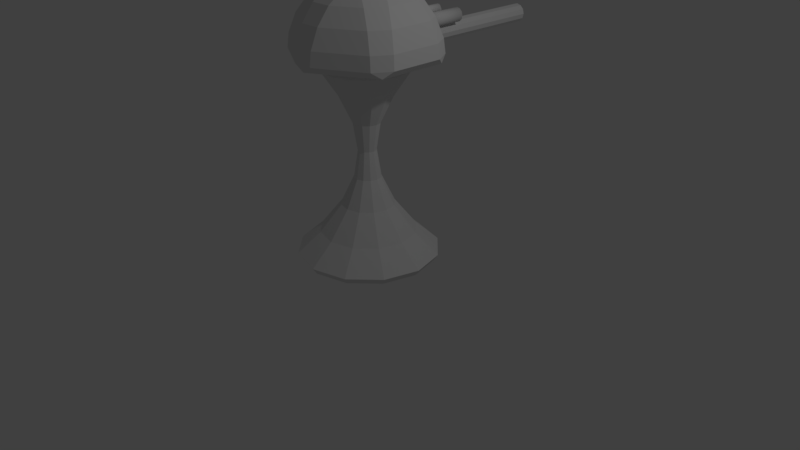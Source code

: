 # Source: All.blend  (saved by Blender 2.79.0; exported with 4.5.12 LTS)
import bpy
from mathutils import Matrix  # noqa: F401  (used for matrix-valued properties, if any)

bpy.ops.wm.read_factory_settings(use_empty=True)
scene = bpy.context.scene
scene.name = 'Scene'

# ---- collections
col_collection_1 = bpy.data.collections.new('Collection 1'); scene.collection.children.link(col_collection_1)

# ---- world
world_world = bpy.data.worlds.new('World'); scene.world = world_world
world_world.color = (0.05088, 0.05088, 0.05088)
world_world.use_sun_shadow = False
world_world.sun_shadow_jitter_overblur = 0.0
world_world.cycles.sampling_method = 'MANUAL'

# ---- cameras
cam_camera = bpy.data.cameras.new('Camera')
cam_camera.clip_end = 100.0
cam_camera.lens = 35.0
cam_camera.sensor_width = 32.0
cam_camera.sensor_height = 18.0
cam_camera.ortho_scale = 7.314
cam_camera.dof.focus_distance = 0.0
cam_camera.dof.aperture_fstop = 128.0

# ---- lights
light_lamp = bpy.data.lights.new('Lamp', 'POINT')
light_lamp.transmission_factor = 0.0
light_lamp.cutoff_distance = 30.0
light_lamp.energy = 100.0
light_lamp.shadow_buffer_clip_start = 1.001
light_lamp.shadow_soft_size = 0.1
light_lamp.shadow_maximum_resolution = 0.006
light_lamp.use_absolute_resolution = True

# ---- meshes
me_cylinder_005 = bpy.data.meshes.new('Cylinder.005')
me_cylinder_005.from_pydata([(0.0, 5.2e-08, 0.1897), (0.0, 0.0, 1.0), (0.0, 0.12, 0.1897), (0.0, 0.12, 1.0), (0.06, 0.1039, 0.1897), (0.06, 0.1039, 1.0), (0.1039, 0.06, 0.1897), (0.1039, 0.06, 1.0), (0.12, 4.676e-08, 0.1897), (0.12, -5.245e-09, 1.0), (0.1039, -0.06, 0.1897), (0.1039, -0.06, 1.0), (0.06, -0.1039, 0.1897), (0.06, -0.1039, 1.0), (1.812e-08, -0.12, 0.1897), (1.812e-08, -0.12, 1.0), (-0.06, -0.1039, 0.1897), (-0.06, -0.1039, 1.0), (-0.1039, -0.06, 0.1897), (-0.1039, -0.06, 1.0), (-0.12, -3.786e-09, 0.1897), (-0.12, -5.579e-08, 1.0), (-0.1039, 0.06, 0.1897), (-0.1039, 0.06, 1.0), (-0.06, 0.1039, 0.1897), (-0.06, 0.1039, 1.0)], [], [(0, 2, 4), (1, 5, 3), (2, 3, 5, 4), (0, 4, 6), (1, 7, 5), (4, 5, 7, 6), (0, 6, 8), (1, 9, 7), (6, 7, 9, 8), (0, 8, 10), (1, 11, 9), (8, 9, 11, 10), (0, 10, 12), (1, 13, 11), (10, 11, 13, 12), (0, 12, 14), (1, 15, 13), (12, 13, 15, 14), (0, 14, 16), (1, 17, 15), (14, 15, 17, 16), (0, 16, 18), (1, 19, 17), (16, 17, 19, 18), (0, 18, 20), (1, 21, 19), (18, 19, 21, 20), (0, 20, 22), (1, 23, 21), (20, 21, 23, 22), (0, 22, 24), (1, 25, 23), (22, 23, 25, 24), (0, 24, 2), (1, 3, 25), (24, 25, 3, 2)])
me_cylinder_005.polygons.foreach_set('use_smooth', [True] * 36)
me_cylinder_005.use_remesh_preserve_volume = False
me_cylinder_005.use_remesh_preserve_attributes = False
me_cylinder_005.use_mirror_vertex_groups = False
me_cylinder_005.update()
me_cylinder_004 = bpy.data.meshes.new('Cylinder.004')
me_cylinder_004.from_pydata([(0.0, 5.2e-08, 0.1897), (0.0, 0.0, 1.0), (0.0, 0.12, 0.1897), (0.0, 0.12, 1.0), (0.06, 0.1039, 0.1897), (0.06, 0.1039, 1.0), (0.1039, 0.06, 0.1897), (0.1039, 0.06, 1.0), (0.12, 4.676e-08, 0.1897), (0.12, -5.245e-09, 1.0), (0.1039, -0.06, 0.1897), (0.1039, -0.06, 1.0), (0.06, -0.1039, 0.1897), (0.06, -0.1039, 1.0), (1.812e-08, -0.12, 0.1897), (1.812e-08, -0.12, 1.0), (-0.06, -0.1039, 0.1897), (-0.06, -0.1039, 1.0), (-0.1039, -0.06, 0.1897), (-0.1039, -0.06, 1.0), (-0.12, -3.786e-09, 0.1897), (-0.12, -5.579e-08, 1.0), (-0.1039, 0.06, 0.1897), (-0.1039, 0.06, 1.0), (-0.06, 0.1039, 0.1897), (-0.06, 0.1039, 1.0)], [], [(0, 2, 4), (1, 5, 3), (2, 3, 5, 4), (0, 4, 6), (1, 7, 5), (4, 5, 7, 6), (0, 6, 8), (1, 9, 7), (6, 7, 9, 8), (0, 8, 10), (1, 11, 9), (8, 9, 11, 10), (0, 10, 12), (1, 13, 11), (10, 11, 13, 12), (0, 12, 14), (1, 15, 13), (12, 13, 15, 14), (0, 14, 16), (1, 17, 15), (14, 15, 17, 16), (0, 16, 18), (1, 19, 17), (16, 17, 19, 18), (0, 18, 20), (1, 21, 19), (18, 19, 21, 20), (0, 20, 22), (1, 23, 21), (20, 21, 23, 22), (0, 22, 24), (1, 25, 23), (22, 23, 25, 24), (0, 24, 2), (1, 3, 25), (24, 25, 3, 2)])
me_cylinder_004.polygons.foreach_set('use_smooth', [True] * 36)
me_cylinder_004.use_remesh_preserve_volume = False
me_cylinder_004.use_remesh_preserve_attributes = False
me_cylinder_004.use_mirror_vertex_groups = False
me_cylinder_004.update()
me_cylinder_003 = bpy.data.meshes.new('Cylinder.003')
me_cylinder_003.from_pydata([(0.0, 5.2e-08, 0.1897), (0.0, 0.0, 1.0), (0.0, 0.12, 0.1897), (0.0, 0.12, 1.0), (0.06, 0.1039, 0.1897), (0.06, 0.1039, 1.0), (0.1039, 0.06, 0.1897), (0.1039, 0.06, 1.0), (0.12, 4.676e-08, 0.1897), (0.12, -5.245e-09, 1.0), (0.1039, -0.06, 0.1897), (0.1039, -0.06, 1.0), (0.06, -0.1039, 0.1897), (0.06, -0.1039, 1.0), (1.812e-08, -0.12, 0.1897), (1.812e-08, -0.12, 1.0), (-0.06, -0.1039, 0.1897), (-0.06, -0.1039, 1.0), (-0.1039, -0.06, 0.1897), (-0.1039, -0.06, 1.0), (-0.12, -3.786e-09, 0.1897), (-0.12, -5.579e-08, 1.0), (-0.1039, 0.06, 0.1897), (-0.1039, 0.06, 1.0), (-0.06, 0.1039, 0.1897), (-0.06, 0.1039, 1.0)], [], [(0, 2, 4), (1, 5, 3), (2, 3, 5, 4), (0, 4, 6), (1, 7, 5), (4, 5, 7, 6), (0, 6, 8), (1, 9, 7), (6, 7, 9, 8), (0, 8, 10), (1, 11, 9), (8, 9, 11, 10), (0, 10, 12), (1, 13, 11), (10, 11, 13, 12), (0, 12, 14), (1, 15, 13), (12, 13, 15, 14), (0, 14, 16), (1, 17, 15), (14, 15, 17, 16), (0, 16, 18), (1, 19, 17), (16, 17, 19, 18), (0, 18, 20), (1, 21, 19), (18, 19, 21, 20), (0, 20, 22), (1, 23, 21), (20, 21, 23, 22), (0, 22, 24), (1, 25, 23), (22, 23, 25, 24), (0, 24, 2), (1, 3, 25), (24, 25, 3, 2)])
me_cylinder_003.polygons.foreach_set('use_smooth', [True] * 36)
me_cylinder_003.use_remesh_preserve_volume = False
me_cylinder_003.use_remesh_preserve_attributes = False
me_cylinder_003.use_mirror_vertex_groups = False
me_cylinder_003.update()
me_cylinder_002 = bpy.data.meshes.new('Cylinder.002')
me_cylinder_002.from_pydata([(0.0, 0.0, 1.0), (0.0, 0.12, -1.157), (0.0, 0.12, 1.0), (0.06, 0.1039, -1.157), (0.06, 0.1039, 1.0), (0.1039, 0.06, -1.157), (0.1039, 0.06, 1.0), (0.12, -1.209e-08, -1.157), (0.12, -5.245e-09, 1.0), (0.1039, -0.06, -1.157), (0.1039, -0.06, 1.0), (0.06, -0.1039, -1.157), (0.06, -0.1039, 1.0), (1.812e-08, -0.12, -1.157), (1.812e-08, -0.12, 1.0), (-0.06, -0.1039, -1.157), (-0.06, -0.1039, 1.0), (-0.1039, -0.06, -1.157), (-0.1039, -0.06, 1.0), (-0.12, -6.264e-08, -1.157), (-0.12, -5.579e-08, 1.0), (-0.1039, 0.06, -1.157), (-0.1039, 0.06, 1.0), (-0.06, 0.1039, -1.157), (-0.06, 0.1039, 1.0), (0.02174, 0.03765, -0.5735), (-3.655e-10, 6.024e-09, -0.5735), (-3.655e-10, 0.04348, -0.5735), (0.03765, 0.02174, -0.5735), (0.04348, 4.123e-09, -0.5735), (0.03765, -0.02174, -0.5735), (0.02174, -0.03765, -0.5735), (6.199e-09, -0.04348, -0.5735), (-0.02174, -0.03765, -0.5735), (-0.03765, -0.02174, -0.5735), (-0.04348, -1.419e-08, -0.5735), (-0.03765, 0.02174, -0.5735), (-0.02174, 0.03765, -0.5735)], [], [(15, 17, 34, 33), (0, 4, 2), (1, 2, 4, 3), (19, 21, 36, 35), (0, 6, 4), (3, 4, 6, 5), (5, 7, 29, 28), (0, 8, 6), (5, 6, 8, 7), (9, 11, 31, 30), (0, 10, 8), (7, 8, 10, 9), (23, 1, 27, 37), (0, 12, 10), (9, 10, 12, 11), (13, 15, 33, 32), (0, 14, 12), (11, 12, 14, 13), (17, 19, 35, 34), (0, 16, 14), (13, 14, 16, 15), (21, 23, 37, 36), (0, 18, 16), (15, 16, 18, 17), (3, 5, 28, 25), (0, 20, 18), (17, 18, 20, 19), (7, 9, 30, 29), (0, 22, 20), (19, 20, 22, 21), (1, 3, 25, 27), (0, 24, 22), (21, 22, 24, 23), (11, 13, 32, 31), (0, 2, 24), (23, 24, 2, 1), (26, 27, 25), (26, 25, 28), (26, 28, 29), (26, 29, 30), (26, 30, 31), (26, 31, 32), (26, 32, 33), (26, 33, 34), (26, 34, 35), (26, 35, 36), (26, 36, 37), (26, 37, 27)])
me_cylinder_002.use_remesh_preserve_volume = False
me_cylinder_002.use_remesh_preserve_attributes = False
me_cylinder_002.use_mirror_vertex_groups = False
me_cylinder_002.update()
me_sphere = bpy.data.meshes.new('Sphere')
me_sphere.from_pydata([(0.0, 0.2588, 0.7893), (0.0, 0.7071, 0.5305), (0.0, 0.866, 0.3234), (0.0, 0.9659, 0.08222), (0.0, 1.0, -0.1766), (-1.72e-08, 0.1296, -0.1719), (0.2241, 0.1294, 0.7893), (0.433, 0.25, 0.6894), (0.6124, 0.3536, 0.5305), (0.75, 0.433, 0.3234), (0.8365, 0.483, 0.08222), (0.866, 0.5, -0.1766), (0.1123, 0.06482, -0.1719), (0.2241, -0.1294, 0.7893), (0.433, -0.25, 0.6894), (0.6124, -0.3536, 0.5305), (0.75, -0.433, 0.3234), (0.8365, -0.483, 0.08222), (0.866, -0.5, -0.1766), (0.1123, -0.06482, -0.1719), (-4.667e-08, -0.2588, 0.7893), (-9.882e-08, -0.5, 0.6894), (-9.882e-08, -0.7071, 0.5305), (-1.584e-07, -0.866, 0.3234), (-9.882e-08, -0.9659, 0.08222), (-1.286e-07, -1.0, -0.1766), (-3.446e-08, -0.1296, -0.1719), (-0.2241, -0.1294, 0.7893), (-0.433, -0.25, 0.6894), (-0.6124, -0.3536, 0.5305), (-0.75, -0.433, 0.3234), (-0.8365, -0.483, 0.08222), (-0.866, -0.5, -0.1766), (-0.1123, -0.06482, -0.1719), (-0.2241, 0.1294, 0.7893), (-0.433, 0.25, 0.6894), (-0.6124, 0.3536, 0.5305), (-0.75, 0.433, 0.3234), (-0.8365, 0.483, 0.08222), (-0.866, 0.5, -0.1766), (-0.1123, 0.06482, -0.1719), (-1.421e-13, -2.842e-14, 0.8234), (1.545e-07, 0.5, 0.6894)], [], [(1, 42, 7, 8), (5, 4, 11, 12), (2, 1, 8, 9), (0, 41, 6), (3, 2, 9, 10), (42, 0, 6, 7), (4, 3, 10, 11), (10, 9, 16, 17), (7, 6, 13, 14), (11, 10, 17, 18), (8, 7, 14, 15), (12, 11, 18, 19), (9, 8, 15, 16), (6, 41, 13), (19, 18, 25, 26), (16, 15, 22, 23), (13, 41, 20), (17, 16, 23, 24), (14, 13, 20, 21), (18, 17, 24, 25), (15, 14, 21, 22), (25, 24, 31, 32), (22, 21, 28, 29), (26, 25, 32, 33), (23, 22, 29, 30), (20, 41, 27), (24, 23, 30, 31), (21, 20, 27, 28), (27, 41, 34), (31, 30, 37, 38), (28, 27, 34, 35), (32, 31, 38, 39), (29, 28, 35, 36), (33, 32, 39, 40), (30, 29, 36, 37), (40, 39, 4, 5), (37, 36, 1, 2), (34, 41, 0), (38, 37, 2, 3), (35, 34, 0, 42), (39, 38, 3, 4), (36, 35, 42, 1)])
me_sphere.use_remesh_preserve_volume = False
me_sphere.use_remesh_preserve_attributes = False
me_sphere.use_mirror_vertex_groups = False
me_sphere.update()
me_cylinder_001 = bpy.data.meshes.new('Cylinder.001')
me_cylinder_001.from_pydata([(0.0, 0.1176, 0.0), (0.05882, 0.1019, 0.0), (0.1019, 0.05882, 0.0), (0.1176, -5.143e-09, 0.0), (0.1019, -0.05882, 0.0), (0.05882, -0.1019, 0.0), (1.776e-08, -0.1176, 0.0), (-0.05882, -0.1019, 0.0), (-0.1019, -0.05882, 0.0), (-0.1176, -5.47e-08, 0.0), (-0.1019, 0.05882, 0.0), (-0.05882, 0.1019, 0.0), (0.0, 0.3382, 0.9412), (0.1691, 0.2929, 0.9412), (0.2929, 0.1691, 0.9412), (0.3382, -1.478e-08, 0.9412), (0.2929, -0.1691, 0.9412), (0.1691, -0.2929, 0.9412), (5.107e-08, -0.3382, 0.9412), (-0.1691, -0.2929, 0.9412), (-0.2929, -0.1691, 0.9412), (-0.3382, -1.572e-07, 0.9412), (-0.2929, 0.1691, 0.9412), (-0.1691, 0.2929, 0.9412), (0.1691, 0.2929, -0.9412), (0.2929, 0.1691, -0.9412), (0.3382, -1.478e-08, -0.9412), (0.2929, -0.1691, -0.9412), (0.1691, -0.2929, -0.9412), (5.107e-08, -0.3382, -0.9412), (-0.1691, -0.2929, -0.9412), (-0.2929, -0.1691, -0.9412), (-0.3382, -1.572e-07, -0.9412), (-0.2929, 0.1691, -0.9412), (-0.1691, 0.2929, -0.9412), (0.0, 0.3382, -0.9412), (0.275, 0.4763, 1.368), (0.4763, 0.275, 1.368), (0.55, -2.404e-08, 1.368), (0.4763, -0.275, 1.368), (0.275, -0.4763, 1.368), (8.305e-08, -0.55, 1.368), (-0.275, -0.4763, 1.368), (-0.4763, -0.275, 1.368), (-0.55, -2.557e-07, 1.368), (-0.4763, 0.275, 1.368), (0.0864, 0.1496, 0.4706), (0.1496, 0.0864, 0.4706), (0.1728, -7.553e-09, 0.4706), (0.1496, -0.0864, 0.4706), (0.0864, -0.1496, 0.4706), (2.609e-08, -0.1728, 0.4706), (-0.0864, -0.1496, 0.4706), (-0.1496, -0.0864, 0.4706), (-0.1728, -8.033e-08, 0.4706), (-0.1496, 0.0864, 0.4706), (-0.0864, 0.1496, 0.4706), (0.0, 0.1728, 0.4706), (0.0, 0.1728, -0.4706), (0.0864, 0.1496, -0.4706), (0.1496, 0.0864, -0.4706), (0.1728, -7.553e-09, -0.4706), (0.1496, -0.0864, -0.4706), (0.0864, -0.1496, -0.4706), (2.609e-08, -0.1728, -0.4706), (-0.0864, -0.1496, -0.4706), (-0.1496, -0.0864, -0.4706), (-0.1728, -8.033e-08, -0.4706), (-0.1496, 0.0864, -0.4706), (-0.0864, 0.1496, -0.4706), (0.307, 0.5317, -1.412), (0.5317, 0.307, -1.412), (0.614, -2.684e-08, -1.412), (0.5317, -0.307, -1.412), (0.307, -0.5317, -1.412), (9.271e-08, -0.614, -1.412), (-0.307, -0.5317, -1.412), (-0.5317, -0.307, -1.412), (-0.614, -2.854e-07, -1.412), (-0.5317, 0.307, -1.412), (-0.307, 0.5317, -1.412), (0.0, 0.614, -1.412), (2.98e-08, 0.8514, -1.882), (0.0, 0.9077, -1.77), (2.235e-08, 0.4585, 1.618), (0.0625, 0.5333, 1.529), (-0.0625, 0.5333, 1.529), (0.4257, 0.7373, -1.882), (0.4538, 0.7861, -1.77), (0.2292, 0.3971, 1.618), (0.275, 0.4763, 1.529), (0.7373, 0.4257, -1.882), (0.7861, 0.4538, -1.77), (0.3971, 0.2292, 1.618), (0.4763, 0.275, 1.529), (0.8514, -2.608e-08, -1.882), (0.9077, -3.968e-08, -1.77), (0.4585, -6.519e-08, 1.618), (0.55, -2.404e-08, 1.529), (0.7373, -0.4257, -1.882), (0.7861, -0.4538, -1.77), (0.3971, -0.2292, 1.618), (0.4763, -0.275, 1.529), (0.4257, -0.7373, -1.882), (0.4538, -0.7861, -1.77), (0.2292, -0.3971, 1.618), (0.275, -0.4763, 1.529), (1.155e-07, -0.8514, -1.882), (1.371e-07, -0.9077, -1.77), (1.173e-07, -0.4585, 1.618), (8.305e-08, -0.55, 1.529), (-0.4257, -0.7373, -1.882), (-0.4538, -0.7861, -1.77), (-0.2292, -0.3971, 1.618), (-0.275, -0.4763, 1.529), (-0.7373, -0.4257, -1.882), (-0.7861, -0.4538, -1.77), (-0.3971, -0.2292, 1.618), (-0.4763, -0.275, 1.529), (-0.8514, -4.433e-07, -1.882), (-0.9077, -4.22e-07, -1.77), (-0.4585, -2.775e-07, 1.618), (-0.55, -2.557e-07, 1.529), (-0.7373, 0.4257, -1.882), (-0.7861, 0.4538, -1.77), (-0.3971, 0.2292, 1.618), (-0.4763, 0.275, 1.529), (-0.4257, 0.7373, -1.882), (-0.4538, 0.7861, -1.77), (-0.3208, 0.4306, 1.529), (-0.2292, 0.3971, 1.618), (-0.2125, 0.4931, 1.529), (-0.0625, 0.5333, 1.368), (0.0625, 0.5333, 1.368), (0.0, 0.5212, 1.31), (-0.3208, 0.4306, 1.368), (-0.2125, 0.4931, 1.368), (-0.2606, 0.4514, 1.31)], [], [(136, 131, 86, 132), (92, 71, 72, 96), (96, 72, 73, 100), (100, 73, 74, 104), (104, 74, 75, 108), (108, 75, 76, 112), (112, 76, 77, 116), (116, 77, 78, 120), (120, 78, 79, 124), (124, 79, 80, 128), (133, 85, 90, 36), (12, 134, 133, 36, 13), (88, 70, 71, 92), (128, 80, 81, 83), (69, 11, 0, 58), (68, 10, 11, 69), (67, 9, 10, 68), (66, 8, 9, 67), (65, 7, 8, 66), (64, 6, 7, 65), (63, 5, 6, 64), (62, 4, 5, 63), (61, 3, 4, 62), (60, 2, 3, 61), (59, 1, 2, 60), (58, 0, 1, 59), (56, 23, 12, 57), (55, 22, 23, 56), (54, 21, 22, 55), (53, 20, 21, 54), (52, 19, 20, 53), (51, 18, 19, 52), (50, 17, 18, 51), (49, 16, 17, 50), (48, 15, 16, 49), (47, 14, 15, 48), (46, 13, 14, 47), (57, 12, 13, 46), (81, 35, 24, 70), (70, 24, 25, 71), (71, 25, 26, 72), (72, 26, 27, 73), (73, 27, 28, 74), (74, 28, 29, 75), (75, 29, 30, 76), (76, 30, 31, 77), (77, 31, 32, 78), (78, 32, 33, 79), (79, 33, 34, 80), (80, 34, 35, 81), (22, 45, 135, 137, 23), (21, 44, 45, 22), (20, 43, 44, 21), (19, 42, 43, 20), (18, 41, 42, 19), (17, 40, 41, 18), (16, 39, 40, 17), (15, 38, 39, 16), (14, 37, 38, 15), (13, 36, 37, 14), (23, 137, 136, 132, 134, 12), (0, 57, 46, 1), (1, 46, 47, 2), (2, 47, 48, 3), (3, 48, 49, 4), (4, 49, 50, 5), (5, 50, 51, 6), (6, 51, 52, 7), (7, 52, 53, 8), (8, 53, 54, 9), (9, 54, 55, 10), (10, 55, 56, 11), (11, 56, 57, 0), (35, 58, 59, 24), (24, 59, 60, 25), (25, 60, 61, 26), (26, 61, 62, 27), (27, 62, 63, 28), (28, 63, 64, 29), (29, 64, 65, 30), (30, 65, 66, 31), (31, 66, 67, 32), (32, 67, 68, 33), (33, 68, 69, 34), (34, 69, 58, 35), (89, 84, 130, 125, 121, 117, 113, 109, 105, 101, 97, 93), (45, 126, 129, 135), (44, 122, 126, 45), (43, 118, 122, 44), (42, 114, 118, 43), (41, 110, 114, 42), (40, 106, 110, 41), (39, 102, 106, 40), (38, 98, 102, 39), (37, 94, 98, 38), (36, 90, 94, 37), (82, 87, 91, 95, 99, 103, 107, 111, 115, 119, 123, 127), (84, 85, 86), (129, 130, 131), (132, 133, 134), (135, 136, 137), (83, 88, 87, 82), (90, 85, 84, 89), (132, 86, 85, 133), (88, 92, 91, 87), (94, 90, 89, 93), (92, 96, 95, 91), (98, 94, 93, 97), (96, 100, 99, 95), (102, 98, 97, 101), (100, 104, 103, 99), (106, 102, 101, 105), (104, 108, 107, 103), (110, 106, 105, 109), (108, 112, 111, 107), (114, 110, 109, 113), (112, 116, 115, 111), (118, 114, 113, 117), (116, 120, 119, 115), (122, 118, 117, 121), (120, 124, 123, 119), (126, 122, 121, 125), (124, 128, 127, 123), (129, 126, 125, 130), (128, 83, 82, 127), (86, 131, 130, 84), (131, 136, 135, 129), (83, 81, 70, 88)])
me_cylinder_001.use_remesh_preserve_volume = False
me_cylinder_001.use_remesh_preserve_attributes = False
me_cylinder_001.use_mirror_vertex_groups = False
me_cylinder_001.update()

# ---- objects
ob_cylinder_004 = bpy.data.objects.new('Cylinder.004', me_cylinder_005)
ob_cylinder_003 = bpy.data.objects.new('Cylinder.003', me_cylinder_004)
ob_cylinder_002 = bpy.data.objects.new('Cylinder.002', me_cylinder_003)
ob_cylinder_001 = bpy.data.objects.new('Cylinder.001', me_cylinder_002)
ob_sphere = bpy.data.objects.new('Sphere', me_sphere)
ob_cylinder = bpy.data.objects.new('Cylinder', me_cylinder_001)
ob_lamp = bpy.data.objects.new('Lamp', light_lamp)
ob_camera = bpy.data.objects.new('Camera', cam_camera)

# ---- transforms, parenting, visibility, modifiers, constraints
ob_cylinder_004.location = (0.09717, 1.155, 3.002)
ob_cylinder_004.rotation_euler = (1.571, -0.0, 0.0)
ob_cylinder_004.scale = (0.3966, 0.3966, 0.3966)
ob_cylinder_004.lineart.crease_threshold = 0.0
ob_cylinder_003.location = (0.01855, 1.249, 2.954)
ob_cylinder_003.rotation_euler = (1.571, -0.0, 0.0)
ob_cylinder_003.scale = (0.3966, 0.3966, 0.3966)
ob_cylinder_003.lineart.crease_threshold = 0.0
ob_cylinder_002.location = (0.1222, 1.535, 2.873)
ob_cylinder_002.rotation_euler = (1.571, -0.0, 0.0)
ob_cylinder_002.scale = (0.7495, 0.7495, 0.7495)
ob_cylinder_002.lineart.crease_threshold = 0.0
ob_cylinder_001.location = (0.0, 1.533, 2.675)
ob_cylinder_001.rotation_euler = (1.571, -0.0, 0.0)
ob_cylinder_001.lineart.crease_threshold = 0.0
ob_sphere.location = (0.0, 0.0, 2.754)
ob_sphere.lineart.crease_threshold = 0.0
_m = ob_sphere.modifiers.new('Bevel', 'BEVEL')
_m.width = 0.062
_m.width_pct = 0.062
_m.offset_type = 'DEPTH'
_m.profile = 0.3895
_m.spread = 0.0
ob_cylinder.location = (0.0, 0.0, 1.442)
ob_cylinder.scale = (1.0, 1.0, 0.7455)
ob_cylinder.lineart.crease_threshold = 0.0
ob_lamp.location = (4.076, 1.005, 5.904)
ob_lamp.rotation_euler = (0.6503, 0.05522, 1.866)
ob_lamp.lock_rotations_4d = False
ob_lamp.empty_display_type = 'ARROWS'
ob_lamp.color = (0.0, 0.0, 0.0, 0.0)
ob_lamp.lineart.crease_threshold = 0.0
ob_camera.location = (7.481, -6.508, 5.344)
ob_camera.rotation_euler = (1.109, 0.0, 0.8149)
ob_camera.lock_rotations_4d = False
ob_camera.empty_display_type = 'ARROWS'
ob_camera.color = (0.0, 0.0, 0.0, 0.0)
ob_camera.display_type = 'WIRE'
ob_camera.lineart.crease_threshold = 0.0

# ---- collection membership
col_collection_1.objects.link(ob_cylinder_004)
col_collection_1.objects.link(ob_cylinder_003)
col_collection_1.objects.link(ob_cylinder_002)
col_collection_1.objects.link(ob_cylinder_001)
col_collection_1.objects.link(ob_sphere)
col_collection_1.objects.link(ob_cylinder)
col_collection_1.objects.link(ob_lamp)
col_collection_1.objects.link(ob_camera)

# ---- scene / render settings (as saved in the file)
scene.camera = ob_camera
scene.frame_start = 1; scene.frame_end = 250; scene.frame_set(1)
scene.render.engine = 'BLENDER_EEVEE_NEXT'
scene.render.resolution_percentage = 50
scene.render.dither_intensity = 0.0
scene.cycles.use_denoising = False
scene.cycles.samples = 128
scene.cycles.sampling_pattern = 'TABULATED_SOBOL'
scene.cycles.use_adaptive_sampling = False
scene.cycles.use_light_tree = False
scene.cycles.blur_glossy = 0.0
scene.cycles.sample_clamp_indirect = 0.0
scene.view_settings.view_transform = 'Standard'
bpy.context.view_layer.update()
